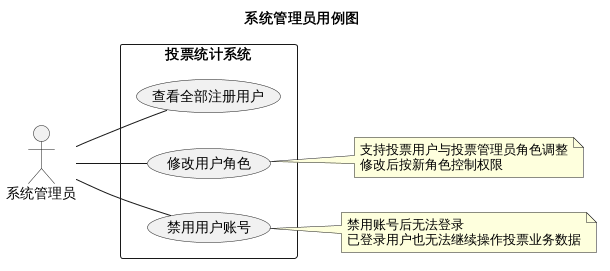

The diagram above was rendered by PlantUML. Its source (embedded in the PNG):
@startuml
left to right direction
title 系统管理员用例图

skinparam shadowing false
skinparam packageStyle rectangle

actor "系统管理员" as Admin

rectangle "投票统计系统" {
    usecase "查看全部注册用户" as UC1
    usecase "修改用户角色" as UC2
    usecase "禁用用户账号" as UC3
}

Admin -- UC1
Admin -- UC2
Admin -- UC3

note right of UC2
支持投票用户与投票管理员角色调整
修改后按新角色控制权限
end note

note right of UC3
禁用账号后无法登录
已登录用户也无法继续操作投票业务数据
end note
@enduml